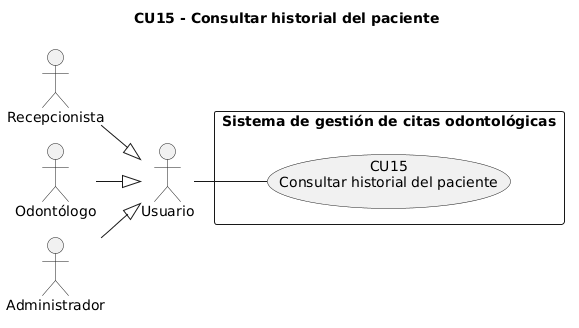

The diagram above was rendered by PlantUML. Its source (embedded in the PNG):
@startuml CU15_Consultar_historial_del_paciente
!pragma layout smetana
title CU15 - Consultar historial del paciente
left to right direction
skinparam packageStyle rectangle
actor "Usuario" as Usuario
actor "Recepcionista" as Recepcionista
actor "Odontólogo" as Odontologo
actor "Administrador" as Administrador
Recepcionista --|> Usuario
Odontologo --|> Usuario
Administrador --|> Usuario
rectangle "Sistema de gestión de citas odontológicas" {
  usecase "CU15\nConsultar historial del paciente" as CU15
}
Usuario -- CU15
@enduml